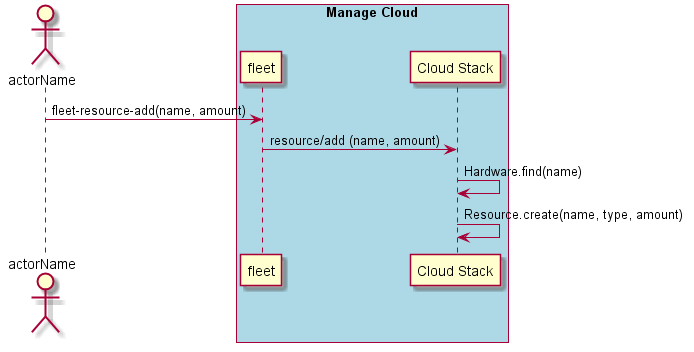

The diagram above was rendered by PlantUML. Its source (embedded in the PNG):
@startuml
Actor "actorName" as A

box "Manage Cloud" #lightblue
participant "fleet" as S
A -> S : fleet-resource-add(name, amount)
participant "Cloud Stack" as CS
S -> CS : resource/add (name, amount)
CS -> CS : Hardware.find(name)
CS -> CS : Resource.create(name, type, amount)
end box

@enduml